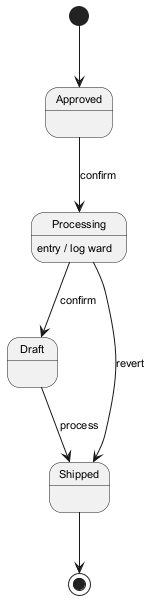

The diagram above was rendered by PlantUML. Its source (embedded in the PNG):
@startuml
skinparam backgroundColor #FFFFFF
skinparam classBackgroundColor #E8F4FA
skinparam classBorderColor #2C7DA0
skinparam defaultFontSize 11
[*] --> Approved
Approved --> Processing : confirm
Processing --> Draft : confirm
Processing : entry / log ward
Draft --> Shipped : process
Processing --> Shipped : revert
Shipped --> [*]
@enduml